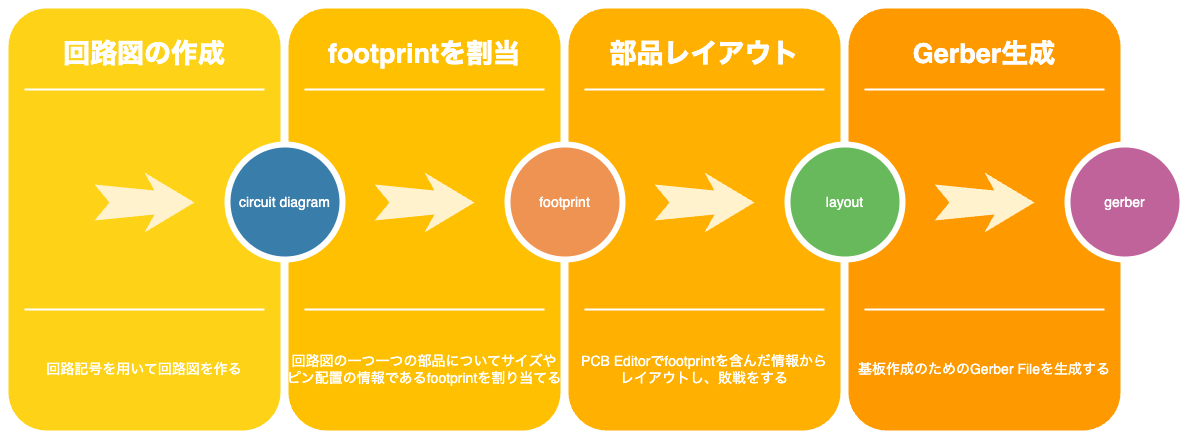

The diagram above was exported from draw.io. Its source (the exported page's mxGraphModel, read from the mxfile embedded in the PNG):
<mxGraphModel dx="1680" dy="946" grid="1" gridSize="10" guides="1" tooltips="1" connect="1" arrows="1" fold="1" page="1" pageScale="1.5" pageWidth="1169" pageHeight="826" background="none" math="0" shadow="0">
  <root>
    <mxCell id="0" />
    <mxCell id="1" parent="0" />
    <mxCell id="60da8b9f42644d3a-2" value="" style="whiteSpace=wrap;html=1;rounded=1;shadow=0;strokeWidth=8;fontSize=20;align=center;fillColor=#FED217;strokeColor=#FFFFFF;" parent="1" vertex="1">
      <mxGeometry x="316" y="405" width="280" height="430" as="geometry" />
    </mxCell>
    <mxCell id="60da8b9f42644d3a-3" value="回路図の作成" style="text;html=1;strokeColor=none;fillColor=none;align=center;verticalAlign=middle;whiteSpace=wrap;rounded=0;shadow=0;fontSize=27;fontColor=#FFFFFF;fontStyle=1" parent="1" vertex="1">
      <mxGeometry x="316" y="425" width="280" height="60" as="geometry" />
    </mxCell>
    <mxCell id="60da8b9f42644d3a-4" value="回路記号を用いて回路図を作る" style="text;html=1;strokeColor=none;fillColor=none;align=center;verticalAlign=middle;whiteSpace=wrap;rounded=0;shadow=0;fontSize=14;fontColor=#FFFFFF;" parent="1" vertex="1">
      <mxGeometry x="316" y="725" width="280" height="90" as="geometry" />
    </mxCell>
    <mxCell id="60da8b9f42644d3a-6" value="" style="line;strokeWidth=2;html=1;rounded=0;shadow=0;fontSize=27;align=center;fillColor=none;strokeColor=#FFFFFF;" parent="1" vertex="1">
      <mxGeometry x="336" y="485" width="240" height="10" as="geometry" />
    </mxCell>
    <mxCell id="60da8b9f42644d3a-7" value="" style="line;strokeWidth=2;html=1;rounded=0;shadow=0;fontSize=27;align=center;fillColor=none;strokeColor=#FFFFFF;" parent="1" vertex="1">
      <mxGeometry x="336" y="705" width="240" height="10" as="geometry" />
    </mxCell>
    <mxCell id="60da8b9f42644d3a-9" value="" style="html=1;shadow=0;dashed=0;align=center;verticalAlign=middle;shape=mxgraph.arrows2.stylisedArrow;dy=0.6;dx=40;notch=15;feather=0.4;rounded=0;strokeWidth=1;fontSize=27;strokeColor=none;fillColor=#fff2cc;" parent="1" vertex="1">
      <mxGeometry x="406" y="573" width="100" height="60" as="geometry" />
    </mxCell>
    <mxCell id="60da8b9f42644d3a-17" value="" style="whiteSpace=wrap;html=1;rounded=1;shadow=0;strokeWidth=8;fontSize=20;align=center;fillColor=#FFC001;strokeColor=#FFFFFF;" parent="1" vertex="1">
      <mxGeometry x="596" y="405" width="280" height="430" as="geometry" />
    </mxCell>
    <mxCell id="60da8b9f42644d3a-18" value="footprintを割当" style="text;html=1;strokeColor=none;fillColor=none;align=center;verticalAlign=middle;whiteSpace=wrap;rounded=0;shadow=0;fontSize=27;fontColor=#FFFFFF;fontStyle=1" parent="1" vertex="1">
      <mxGeometry x="596" y="425" width="280" height="60" as="geometry" />
    </mxCell>
    <mxCell id="60da8b9f42644d3a-19" value="回路図の一つ一つの部品についてサイズやピン配置の情報であるfootprintを割り当てる" style="text;html=1;strokeColor=none;fillColor=none;align=center;verticalAlign=middle;whiteSpace=wrap;rounded=0;shadow=0;fontSize=14;fontColor=#FFFFFF;" parent="1" vertex="1">
      <mxGeometry x="596" y="725" width="280" height="90" as="geometry" />
    </mxCell>
    <mxCell id="60da8b9f42644d3a-20" value="" style="line;strokeWidth=2;html=1;rounded=0;shadow=0;fontSize=27;align=center;fillColor=none;strokeColor=#FFFFFF;" parent="1" vertex="1">
      <mxGeometry x="616" y="485" width="240" height="10" as="geometry" />
    </mxCell>
    <mxCell id="60da8b9f42644d3a-21" value="" style="line;strokeWidth=2;html=1;rounded=0;shadow=0;fontSize=27;align=center;fillColor=none;strokeColor=#FFFFFF;" parent="1" vertex="1">
      <mxGeometry x="616" y="705" width="240" height="10" as="geometry" />
    </mxCell>
    <mxCell id="60da8b9f42644d3a-22" value="circuit diagram" style="ellipse;whiteSpace=wrap;html=1;rounded=0;shadow=0;strokeWidth=6;fontSize=14;align=center;fillColor=#397DAA;strokeColor=#FFFFFF;fontColor=#FFFFFF;" parent="1" vertex="1">
      <mxGeometry x="539" y="545" width="115" height="115" as="geometry" />
    </mxCell>
    <mxCell id="60da8b9f42644d3a-23" value="" style="html=1;shadow=0;dashed=0;align=center;verticalAlign=middle;shape=mxgraph.arrows2.stylisedArrow;dy=0.6;dx=40;notch=15;feather=0.4;rounded=0;strokeWidth=1;fontSize=27;strokeColor=none;fillColor=#fff2cc;" parent="1" vertex="1">
      <mxGeometry x="686" y="573" width="100" height="60" as="geometry" />
    </mxCell>
    <mxCell id="60da8b9f42644d3a-24" value="" style="whiteSpace=wrap;html=1;rounded=1;shadow=0;strokeWidth=8;fontSize=20;align=center;fillColor=#FFB001;strokeColor=#FFFFFF;" parent="1" vertex="1">
      <mxGeometry x="876" y="405" width="280" height="430" as="geometry" />
    </mxCell>
    <mxCell id="60da8b9f42644d3a-25" value="部品レイアウト" style="text;html=1;strokeColor=none;fillColor=none;align=center;verticalAlign=middle;whiteSpace=wrap;rounded=0;shadow=0;fontSize=27;fontColor=#FFFFFF;fontStyle=1" parent="1" vertex="1">
      <mxGeometry x="876" y="425" width="280" height="60" as="geometry" />
    </mxCell>
    <mxCell id="60da8b9f42644d3a-26" value="PCB Editorでfootprintを含んだ情報から&lt;br&gt;レイアウトし、敗戦をする" style="text;html=1;strokeColor=none;fillColor=none;align=center;verticalAlign=middle;whiteSpace=wrap;rounded=0;shadow=0;fontSize=14;fontColor=#FFFFFF;" parent="1" vertex="1">
      <mxGeometry x="876" y="725" width="280" height="90" as="geometry" />
    </mxCell>
    <mxCell id="60da8b9f42644d3a-27" value="" style="line;strokeWidth=2;html=1;rounded=0;shadow=0;fontSize=27;align=center;fillColor=none;strokeColor=#FFFFFF;" parent="1" vertex="1">
      <mxGeometry x="896" y="485" width="240" height="10" as="geometry" />
    </mxCell>
    <mxCell id="60da8b9f42644d3a-28" value="" style="line;strokeWidth=2;html=1;rounded=0;shadow=0;fontSize=27;align=center;fillColor=none;strokeColor=#FFFFFF;" parent="1" vertex="1">
      <mxGeometry x="896" y="705" width="240" height="10" as="geometry" />
    </mxCell>
    <mxCell id="60da8b9f42644d3a-29" value="footprint" style="ellipse;whiteSpace=wrap;html=1;rounded=0;shadow=0;strokeWidth=6;fontSize=14;align=center;fillColor=#EF9353;strokeColor=#FFFFFF;fontColor=#FFFFFF;" parent="1" vertex="1">
      <mxGeometry x="819" y="545" width="115" height="115" as="geometry" />
    </mxCell>
    <mxCell id="60da8b9f42644d3a-30" value="" style="html=1;shadow=0;dashed=0;align=center;verticalAlign=middle;shape=mxgraph.arrows2.stylisedArrow;dy=0.6;dx=40;notch=15;feather=0.4;rounded=0;strokeWidth=1;fontSize=27;strokeColor=none;fillColor=#fff2cc;" parent="1" vertex="1">
      <mxGeometry x="966" y="573" width="100" height="60" as="geometry" />
    </mxCell>
    <mxCell id="60da8b9f42644d3a-31" value="" style="whiteSpace=wrap;html=1;rounded=1;shadow=0;strokeWidth=8;fontSize=20;align=center;fillColor=#FE9900;strokeColor=#FFFFFF;" parent="1" vertex="1">
      <mxGeometry x="1156" y="405" width="280" height="430" as="geometry" />
    </mxCell>
    <mxCell id="60da8b9f42644d3a-32" value="Gerber生成" style="text;html=1;strokeColor=none;fillColor=none;align=center;verticalAlign=middle;whiteSpace=wrap;rounded=0;shadow=0;fontSize=27;fontColor=#FFFFFF;fontStyle=1" parent="1" vertex="1">
      <mxGeometry x="1156" y="425" width="280" height="60" as="geometry" />
    </mxCell>
    <mxCell id="60da8b9f42644d3a-33" value="基板作成のためのGerber Fileを生成する" style="text;html=1;strokeColor=none;fillColor=none;align=center;verticalAlign=middle;whiteSpace=wrap;rounded=0;shadow=0;fontSize=14;fontColor=#FFFFFF;" parent="1" vertex="1">
      <mxGeometry x="1156" y="725" width="280" height="90" as="geometry" />
    </mxCell>
    <mxCell id="60da8b9f42644d3a-34" value="" style="line;strokeWidth=2;html=1;rounded=0;shadow=0;fontSize=27;align=center;fillColor=none;strokeColor=#FFFFFF;" parent="1" vertex="1">
      <mxGeometry x="1176" y="485" width="240" height="10" as="geometry" />
    </mxCell>
    <mxCell id="60da8b9f42644d3a-35" value="" style="line;strokeWidth=2;html=1;rounded=0;shadow=0;fontSize=27;align=center;fillColor=none;strokeColor=#FFFFFF;" parent="1" vertex="1">
      <mxGeometry x="1176" y="705" width="240" height="10" as="geometry" />
    </mxCell>
    <mxCell id="60da8b9f42644d3a-36" value="layout" style="ellipse;whiteSpace=wrap;html=1;rounded=0;shadow=0;strokeWidth=6;fontSize=14;align=center;fillColor=#68B85C;strokeColor=#FFFFFF;fontColor=#FFFFFF;" parent="1" vertex="1">
      <mxGeometry x="1099" y="545" width="115" height="115" as="geometry" />
    </mxCell>
    <mxCell id="60da8b9f42644d3a-37" value="" style="html=1;shadow=0;dashed=0;align=center;verticalAlign=middle;shape=mxgraph.arrows2.stylisedArrow;dy=0.6;dx=40;notch=15;feather=0.4;rounded=0;strokeWidth=1;fontSize=27;strokeColor=none;fillColor=#fff2cc;" parent="1" vertex="1">
      <mxGeometry x="1246" y="573" width="100" height="60" as="geometry" />
    </mxCell>
    <mxCell id="60da8b9f42644d3a-38" value="gerber" style="ellipse;whiteSpace=wrap;html=1;rounded=0;shadow=0;strokeWidth=6;fontSize=14;align=center;fillColor=#BF639A;strokeColor=#FFFFFF;fontColor=#FFFFFF;" parent="1" vertex="1">
      <mxGeometry x="1379" y="545" width="115" height="115" as="geometry" />
    </mxCell>
  </root>
</mxGraphModel>